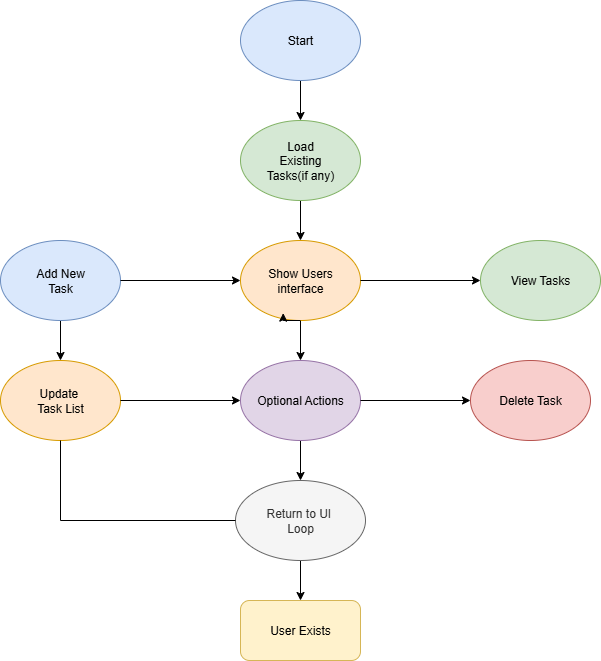

The diagram above was exported from draw.io. Its source (the exported page's mxGraphModel, read from the mxfile embedded in the PNG):
<mxGraphModel dx="1218" dy="770" grid="1" gridSize="10" guides="1" tooltips="1" connect="1" arrows="1" fold="1" page="1" pageScale="1" pageWidth="850" pageHeight="1100" math="0" shadow="0">
  <root>
    <mxCell id="0" />
    <mxCell id="1" parent="0" />
    <mxCell id="Lq8si3w5xGlO5qI7vn-i-1" value="Update&amp;nbsp;&lt;div&gt;Task List&lt;/div&gt;" style="ellipse;whiteSpace=wrap;html=1;fillColor=#ffe6cc;strokeColor=#d79b00;" vertex="1" parent="1">
      <mxGeometry x="80" y="400" width="120" height="80" as="geometry" />
    </mxCell>
    <mxCell id="Lq8si3w5xGlO5qI7vn-i-17" value="" style="edgeStyle=orthogonalEdgeStyle;rounded=0;orthogonalLoop=1;jettySize=auto;html=1;" edge="1" parent="1" source="Lq8si3w5xGlO5qI7vn-i-3" target="Lq8si3w5xGlO5qI7vn-i-5">
      <mxGeometry relative="1" as="geometry" />
    </mxCell>
    <mxCell id="Lq8si3w5xGlO5qI7vn-i-3" value="Load&lt;div&gt;Existing&lt;/div&gt;&lt;div&gt;Tasks(if any)&lt;/div&gt;" style="ellipse;whiteSpace=wrap;html=1;fillColor=#d5e8d4;strokeColor=#82b366;" vertex="1" parent="1">
      <mxGeometry x="320" y="160" width="120" height="80" as="geometry" />
    </mxCell>
    <mxCell id="Lq8si3w5xGlO5qI7vn-i-4" value="View Tasks" style="ellipse;whiteSpace=wrap;html=1;fillColor=#d5e8d4;strokeColor=#82b366;" vertex="1" parent="1">
      <mxGeometry x="560" y="280" width="120" height="80" as="geometry" />
    </mxCell>
    <mxCell id="Lq8si3w5xGlO5qI7vn-i-18" value="" style="edgeStyle=orthogonalEdgeStyle;rounded=0;orthogonalLoop=1;jettySize=auto;html=1;" edge="1" parent="1" source="Lq8si3w5xGlO5qI7vn-i-5" target="Lq8si3w5xGlO5qI7vn-i-11">
      <mxGeometry relative="1" as="geometry" />
    </mxCell>
    <mxCell id="Lq8si3w5xGlO5qI7vn-i-5" value="Show Users&lt;div&gt;interface&lt;/div&gt;" style="ellipse;whiteSpace=wrap;html=1;fillColor=#ffe6cc;strokeColor=#d79b00;" vertex="1" parent="1">
      <mxGeometry x="320" y="280" width="120" height="80" as="geometry" />
    </mxCell>
    <mxCell id="Lq8si3w5xGlO5qI7vn-i-7" value="Delete Task" style="ellipse;whiteSpace=wrap;html=1;fillColor=#f8cecc;strokeColor=#b85450;" vertex="1" parent="1">
      <mxGeometry x="550" y="400" width="120" height="80" as="geometry" />
    </mxCell>
    <mxCell id="Lq8si3w5xGlO5qI7vn-i-33" value="" style="edgeStyle=orthogonalEdgeStyle;rounded=0;orthogonalLoop=1;jettySize=auto;html=1;" edge="1" parent="1" source="Lq8si3w5xGlO5qI7vn-i-8" target="Lq8si3w5xGlO5qI7vn-i-1">
      <mxGeometry relative="1" as="geometry" />
    </mxCell>
    <mxCell id="Lq8si3w5xGlO5qI7vn-i-8" value="Add New&lt;div&gt;Task&lt;/div&gt;" style="ellipse;whiteSpace=wrap;html=1;fillColor=#dae8fc;strokeColor=#6c8ebf;" vertex="1" parent="1">
      <mxGeometry x="80" y="280" width="120" height="80" as="geometry" />
    </mxCell>
    <mxCell id="Lq8si3w5xGlO5qI7vn-i-16" value="" style="edgeStyle=orthogonalEdgeStyle;rounded=0;orthogonalLoop=1;jettySize=auto;html=1;" edge="1" parent="1" source="Lq8si3w5xGlO5qI7vn-i-10" target="Lq8si3w5xGlO5qI7vn-i-3">
      <mxGeometry relative="1" as="geometry" />
    </mxCell>
    <mxCell id="Lq8si3w5xGlO5qI7vn-i-10" value="Start" style="ellipse;whiteSpace=wrap;html=1;fillColor=#dae8fc;strokeColor=#6c8ebf;" vertex="1" parent="1">
      <mxGeometry x="320" y="40" width="120" height="80" as="geometry" />
    </mxCell>
    <mxCell id="Lq8si3w5xGlO5qI7vn-i-19" value="" style="edgeStyle=orthogonalEdgeStyle;rounded=0;orthogonalLoop=1;jettySize=auto;html=1;" edge="1" parent="1" source="Lq8si3w5xGlO5qI7vn-i-11" target="Lq8si3w5xGlO5qI7vn-i-13">
      <mxGeometry relative="1" as="geometry" />
    </mxCell>
    <mxCell id="Lq8si3w5xGlO5qI7vn-i-11" value="Optional Actions" style="ellipse;whiteSpace=wrap;html=1;fillColor=#e1d5e7;strokeColor=#9673a6;" vertex="1" parent="1">
      <mxGeometry x="320" y="400" width="120" height="80" as="geometry" />
    </mxCell>
    <mxCell id="Lq8si3w5xGlO5qI7vn-i-20" value="" style="edgeStyle=orthogonalEdgeStyle;rounded=0;orthogonalLoop=1;jettySize=auto;html=1;" edge="1" parent="1" source="Lq8si3w5xGlO5qI7vn-i-13" target="Lq8si3w5xGlO5qI7vn-i-14">
      <mxGeometry relative="1" as="geometry" />
    </mxCell>
    <mxCell id="Lq8si3w5xGlO5qI7vn-i-13" value="Return to UI&amp;nbsp;&lt;div&gt;Loop&lt;/div&gt;" style="ellipse;whiteSpace=wrap;html=1;fillColor=#f5f5f5;fontColor=#333333;strokeColor=#666666;" vertex="1" parent="1">
      <mxGeometry x="315" y="520" width="130" height="80" as="geometry" />
    </mxCell>
    <mxCell id="Lq8si3w5xGlO5qI7vn-i-14" value="User Exists" style="rounded=1;whiteSpace=wrap;html=1;fillColor=#fff2cc;strokeColor=#d6b656;" vertex="1" parent="1">
      <mxGeometry x="320" y="640" width="120" height="60" as="geometry" />
    </mxCell>
    <mxCell id="Lq8si3w5xGlO5qI7vn-i-15" style="edgeStyle=orthogonalEdgeStyle;rounded=0;orthogonalLoop=1;jettySize=auto;html=1;exitX=0.5;exitY=1;exitDx=0;exitDy=0;entryX=0.356;entryY=0.908;entryDx=0;entryDy=0;entryPerimeter=0;" edge="1" parent="1" source="Lq8si3w5xGlO5qI7vn-i-5" target="Lq8si3w5xGlO5qI7vn-i-5">
      <mxGeometry relative="1" as="geometry" />
    </mxCell>
    <mxCell id="Lq8si3w5xGlO5qI7vn-i-27" value="" style="endArrow=classic;html=1;rounded=0;exitX=1;exitY=0.5;exitDx=0;exitDy=0;entryX=0;entryY=0.5;entryDx=0;entryDy=0;" edge="1" parent="1" source="Lq8si3w5xGlO5qI7vn-i-5" target="Lq8si3w5xGlO5qI7vn-i-4">
      <mxGeometry width="50" height="50" relative="1" as="geometry">
        <mxPoint x="540" y="480" as="sourcePoint" />
        <mxPoint x="590" y="430" as="targetPoint" />
      </mxGeometry>
    </mxCell>
    <mxCell id="Lq8si3w5xGlO5qI7vn-i-34" value="" style="endArrow=classic;html=1;rounded=0;exitX=1;exitY=0.5;exitDx=0;exitDy=0;entryX=0;entryY=0.5;entryDx=0;entryDy=0;" edge="1" parent="1" source="Lq8si3w5xGlO5qI7vn-i-8" target="Lq8si3w5xGlO5qI7vn-i-5">
      <mxGeometry width="50" height="50" relative="1" as="geometry">
        <mxPoint x="340" y="470" as="sourcePoint" />
        <mxPoint x="390" y="420" as="targetPoint" />
      </mxGeometry>
    </mxCell>
    <mxCell id="Lq8si3w5xGlO5qI7vn-i-35" value="" style="endArrow=classic;html=1;rounded=0;exitX=1;exitY=0.5;exitDx=0;exitDy=0;entryX=0;entryY=0.5;entryDx=0;entryDy=0;" edge="1" parent="1" source="Lq8si3w5xGlO5qI7vn-i-1" target="Lq8si3w5xGlO5qI7vn-i-11">
      <mxGeometry width="50" height="50" relative="1" as="geometry">
        <mxPoint x="340" y="470" as="sourcePoint" />
        <mxPoint x="390" y="420" as="targetPoint" />
      </mxGeometry>
    </mxCell>
    <mxCell id="Lq8si3w5xGlO5qI7vn-i-36" value="" style="endArrow=classic;html=1;rounded=0;entryX=0;entryY=0.5;entryDx=0;entryDy=0;" edge="1" parent="1" target="Lq8si3w5xGlO5qI7vn-i-7">
      <mxGeometry width="50" height="50" relative="1" as="geometry">
        <mxPoint x="440" y="440" as="sourcePoint" />
        <mxPoint x="390" y="420" as="targetPoint" />
      </mxGeometry>
    </mxCell>
    <mxCell id="Lq8si3w5xGlO5qI7vn-i-40" value="" style="endArrow=none;html=1;rounded=0;entryX=0.5;entryY=1;entryDx=0;entryDy=0;" edge="1" parent="1" target="Lq8si3w5xGlO5qI7vn-i-1">
      <mxGeometry width="50" height="50" relative="1" as="geometry">
        <mxPoint x="140" y="560" as="sourcePoint" />
        <mxPoint x="390" y="510" as="targetPoint" />
      </mxGeometry>
    </mxCell>
    <mxCell id="Lq8si3w5xGlO5qI7vn-i-41" value="" style="endArrow=none;html=1;rounded=0;entryX=0;entryY=0.5;entryDx=0;entryDy=0;" edge="1" parent="1" target="Lq8si3w5xGlO5qI7vn-i-13">
      <mxGeometry width="50" height="50" relative="1" as="geometry">
        <mxPoint x="140" y="560" as="sourcePoint" />
        <mxPoint x="390" y="340" as="targetPoint" />
      </mxGeometry>
    </mxCell>
  </root>
</mxGraphModel>